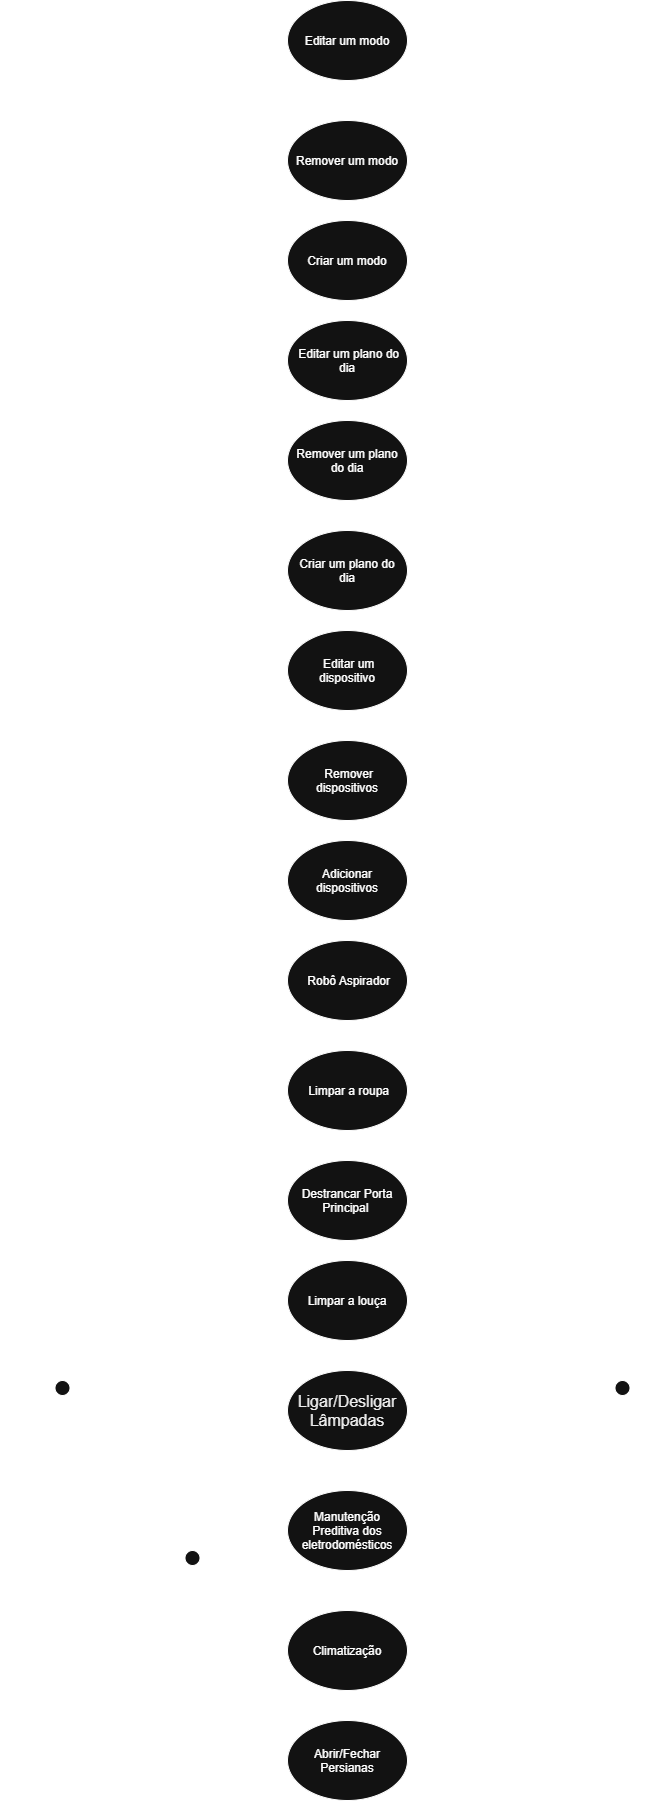

The diagram above was exported from draw.io. Its source (the exported page's mxGraphModel, read from the mxfile embedded in the PNG):
<mxGraphModel dx="2046" dy="3455" grid="1" gridSize="10" guides="1" tooltips="1" connect="1" arrows="1" fold="1" page="1" pageScale="1" pageWidth="827" pageHeight="1169" math="0" shadow="0">
  <root>
    <mxCell id="0" />
    <mxCell id="1" parent="0" />
    <mxCell id="caPHurZSHQvyjmHMMjam-5" edge="1" parent="1" source="caPHurZSHQvyjmHMMjam-1" style="edgeStyle=orthogonalEdgeStyle;rounded=0;orthogonalLoop=1;jettySize=auto;html=1;entryX=0;entryY=0.5;entryDx=0;entryDy=0;defaultLabelBackgroundColor=page;" target="caPHurZSHQvyjmHMMjam-4">
      <mxGeometry relative="1" as="geometry" />
    </mxCell>
    <mxCell id="caPHurZSHQvyjmHMMjam-13" edge="1" parent="1" source="caPHurZSHQvyjmHMMjam-1" style="edgeStyle=orthogonalEdgeStyle;rounded=0;orthogonalLoop=1;jettySize=auto;html=1;defaultLabelBackgroundColor=page;entryX=0;entryY=0.5;entryDx=0;entryDy=0;exitX=1;exitY=1;exitDx=0;exitDy=0;exitPerimeter=0;" target="caPHurZSHQvyjmHMMjam-12">
      <mxGeometry relative="1" x="-0.1689" as="geometry">
        <mxPoint x="-121.92782850150603" y="520" as="targetPoint" />
      </mxGeometry>
    </mxCell>
    <mxCell id="caPHurZSHQvyjmHMMjam-16" edge="1" parent="1" source="caPHurZSHQvyjmHMMjam-1" style="edgeStyle=orthogonalEdgeStyle;rounded=0;orthogonalLoop=1;jettySize=auto;html=1;defaultLabelBackgroundColor=page;entryX=0;entryY=0.5;entryDx=0;entryDy=0;" target="caPHurZSHQvyjmHMMjam-15">
      <mxGeometry relative="1" as="geometry">
        <Array as="points">
          <mxPoint x="115" y="60" />
        </Array>
        <mxPoint x="115" y="50" as="targetPoint" />
      </mxGeometry>
    </mxCell>
    <mxCell id="caPHurZSHQvyjmHMMjam-19" edge="1" parent="1" source="caPHurZSHQvyjmHMMjam-1" style="edgeStyle=orthogonalEdgeStyle;rounded=0;orthogonalLoop=1;jettySize=auto;html=1;defaultLabelBackgroundColor=page;entryX=0;entryY=0.5;entryDx=0;entryDy=0;" target="caPHurZSHQvyjmHMMjam-18">
      <mxGeometry relative="1" as="geometry">
        <Array as="points">
          <mxPoint x="115" y="-40" />
        </Array>
        <mxPoint x="115" y="-50.00000000000023" as="targetPoint" />
      </mxGeometry>
    </mxCell>
    <mxCell id="caPHurZSHQvyjmHMMjam-22" edge="1" parent="1" source="caPHurZSHQvyjmHMMjam-1" style="edgeStyle=orthogonalEdgeStyle;rounded=0;orthogonalLoop=1;jettySize=auto;html=1;entryX=0;entryY=0.5;entryDx=0;entryDy=0;defaultLabelBackgroundColor=page;" target="caPHurZSHQvyjmHMMjam-21">
      <mxGeometry relative="1" as="geometry">
        <Array as="points">
          <mxPoint x="115" y="-150" />
        </Array>
      </mxGeometry>
    </mxCell>
    <mxCell id="caPHurZSHQvyjmHMMjam-25" edge="1" parent="1" source="caPHurZSHQvyjmHMMjam-1" style="edgeStyle=orthogonalEdgeStyle;rounded=0;orthogonalLoop=1;jettySize=auto;html=1;entryX=0;entryY=0.5;entryDx=0;entryDy=0;defaultLabelBackgroundColor=page;" target="caPHurZSHQvyjmHMMjam-24">
      <mxGeometry relative="1" as="geometry">
        <Array as="points">
          <mxPoint x="115" y="-260" />
        </Array>
      </mxGeometry>
    </mxCell>
    <mxCell id="caPHurZSHQvyjmHMMjam-28" edge="1" parent="1" source="caPHurZSHQvyjmHMMjam-1" style="edgeStyle=orthogonalEdgeStyle;rounded=0;orthogonalLoop=1;jettySize=auto;html=1;defaultLabelBackgroundColor=page;entryX=0;entryY=0.5;entryDx=0;entryDy=0;" target="caPHurZSHQvyjmHMMjam-27">
      <mxGeometry relative="1" as="geometry">
        <Array as="points">
          <mxPoint x="115" y="-360" />
        </Array>
        <mxPoint x="115" y="-360" as="targetPoint" />
      </mxGeometry>
    </mxCell>
    <mxCell id="caPHurZSHQvyjmHMMjam-31" edge="1" parent="1" source="caPHurZSHQvyjmHMMjam-1" style="edgeStyle=orthogonalEdgeStyle;rounded=0;orthogonalLoop=1;jettySize=auto;html=1;entryX=0;entryY=0.5;entryDx=0;entryDy=0;defaultLabelBackgroundColor=page;" target="caPHurZSHQvyjmHMMjam-30">
      <mxGeometry relative="1" as="geometry">
        <Array as="points">
          <mxPoint x="115" y="-460" />
        </Array>
      </mxGeometry>
    </mxCell>
    <mxCell id="caPHurZSHQvyjmHMMjam-34" edge="1" parent="1" source="caPHurZSHQvyjmHMMjam-1" style="edgeStyle=orthogonalEdgeStyle;rounded=0;orthogonalLoop=1;jettySize=auto;html=1;defaultLabelBackgroundColor=page;entryX=0;entryY=0.5;entryDx=0;entryDy=0;" target="caPHurZSHQvyjmHMMjam-32">
      <mxGeometry relative="1" as="geometry">
        <Array as="points">
          <mxPoint x="115" y="-570" />
        </Array>
        <mxPoint x="60.00000000000023" y="-340" as="targetPoint" />
      </mxGeometry>
    </mxCell>
    <mxCell id="caPHurZSHQvyjmHMMjam-36" edge="1" parent="1" source="caPHurZSHQvyjmHMMjam-1" style="edgeStyle=orthogonalEdgeStyle;rounded=0;orthogonalLoop=1;jettySize=auto;html=1;defaultLabelBackgroundColor=page;entryX=0;entryY=0.5;entryDx=0;entryDy=0;" target="caPHurZSHQvyjmHMMjam-35">
      <mxGeometry relative="1" as="geometry">
        <Array as="points">
          <mxPoint x="115" y="-670" />
        </Array>
        <mxPoint x="40" y="-480" as="targetPoint" />
      </mxGeometry>
    </mxCell>
    <mxCell id="caPHurZSHQvyjmHMMjam-38" edge="1" parent="1" source="caPHurZSHQvyjmHMMjam-1" style="edgeStyle=orthogonalEdgeStyle;rounded=0;orthogonalLoop=1;jettySize=auto;html=1;defaultLabelBackgroundColor=page;entryX=0;entryY=0.5;entryDx=0;entryDy=0;" target="caPHurZSHQvyjmHMMjam-37">
      <mxGeometry relative="1" as="geometry">
        <Array as="points">
          <mxPoint x="115" y="-780" />
        </Array>
        <mxPoint x="50" y="-500" as="targetPoint" />
      </mxGeometry>
    </mxCell>
    <mxCell id="caPHurZSHQvyjmHMMjam-40" edge="1" parent="1" source="caPHurZSHQvyjmHMMjam-1" style="edgeStyle=orthogonalEdgeStyle;rounded=0;orthogonalLoop=1;jettySize=auto;html=1;defaultLabelBackgroundColor=page;entryX=0;entryY=0.5;entryDx=0;entryDy=0;" target="caPHurZSHQvyjmHMMjam-39">
      <mxGeometry relative="1" as="geometry">
        <Array as="points">
          <mxPoint x="115" y="-880" />
        </Array>
        <mxPoint x="50" y="-540" as="targetPoint" />
      </mxGeometry>
    </mxCell>
    <mxCell id="caPHurZSHQvyjmHMMjam-42" edge="1" parent="1" source="caPHurZSHQvyjmHMMjam-1" style="edgeStyle=orthogonalEdgeStyle;rounded=0;orthogonalLoop=1;jettySize=auto;html=1;defaultLabelBackgroundColor=page;entryX=0;entryY=0.5;entryDx=0;entryDy=0;" target="caPHurZSHQvyjmHMMjam-41">
      <mxGeometry relative="1" as="geometry">
        <Array as="points">
          <mxPoint x="115" y="-980" />
        </Array>
        <mxPoint x="40" y="-600" as="targetPoint" />
      </mxGeometry>
    </mxCell>
    <mxCell id="caPHurZSHQvyjmHMMjam-44" edge="1" parent="1" source="caPHurZSHQvyjmHMMjam-1" style="edgeStyle=orthogonalEdgeStyle;rounded=0;orthogonalLoop=1;jettySize=auto;html=1;defaultLabelBackgroundColor=page;entryX=0;entryY=0.5;entryDx=0;entryDy=0;" target="caPHurZSHQvyjmHMMjam-43">
      <mxGeometry relative="1" as="geometry">
        <Array as="points">
          <mxPoint x="115" y="-1080" />
        </Array>
        <mxPoint x="70" y="-530" as="targetPoint" />
      </mxGeometry>
    </mxCell>
    <mxCell id="caPHurZSHQvyjmHMMjam-46" edge="1" parent="1" source="caPHurZSHQvyjmHMMjam-1" style="edgeStyle=orthogonalEdgeStyle;rounded=0;orthogonalLoop=1;jettySize=auto;html=1;defaultLabelBackgroundColor=page;entryX=0;entryY=0.5;entryDx=0;entryDy=0;" target="caPHurZSHQvyjmHMMjam-45">
      <mxGeometry relative="1" as="geometry">
        <Array as="points">
          <mxPoint x="115" y="-1200" />
        </Array>
        <mxPoint x="170" y="-1220" as="targetPoint" />
      </mxGeometry>
    </mxCell>
    <mxCell id="caPHurZSHQvyjmHMMjam-49" edge="1" parent="1" source="caPHurZSHQvyjmHMMjam-1" style="edgeStyle=orthogonalEdgeStyle;rounded=0;orthogonalLoop=1;jettySize=auto;html=1;defaultLabelBackgroundColor=page;entryX=0;entryY=0.5;entryDx=0;entryDy=0;" target="caPHurZSHQvyjmHMMjam-48">
      <mxGeometry relative="1" as="geometry">
        <Array as="points">
          <mxPoint x="60" y="170" />
          <mxPoint x="60" y="520" />
        </Array>
        <mxPoint x="115" y="520" as="targetPoint" />
      </mxGeometry>
    </mxCell>
    <mxCell id="caPHurZSHQvyjmHMMjam-1" parent="1" style="shape=umlActor;verticalLabelPosition=bottom;verticalAlign=top;html=1;outlineConnect=0;labelPerimeter=1;" value="Administrador" vertex="1">
      <mxGeometry height="60" width="30" x="100" y="140" as="geometry" />
    </mxCell>
    <mxCell id="caPHurZSHQvyjmHMMjam-6" edge="1" parent="1" source="caPHurZSHQvyjmHMMjam-3" style="edgeStyle=orthogonalEdgeStyle;rounded=0;orthogonalLoop=1;jettySize=auto;html=1;entryX=1;entryY=0.5;entryDx=0;entryDy=0;defaultLabelBackgroundColor=page;" target="caPHurZSHQvyjmHMMjam-4">
      <mxGeometry relative="1" as="geometry" />
    </mxCell>
    <mxCell id="caPHurZSHQvyjmHMMjam-14" edge="1" parent="1" source="caPHurZSHQvyjmHMMjam-3" style="edgeStyle=orthogonalEdgeStyle;rounded=0;orthogonalLoop=1;jettySize=auto;html=1;defaultLabelBackgroundColor=page;libavoidRouting=1;entryX=1;entryY=0.5;entryDx=0;entryDy=0;" target="caPHurZSHQvyjmHMMjam-12">
      <mxGeometry relative="1" as="geometry">
        <Array as="points">
          <mxPoint x="675" y="410" />
        </Array>
        <mxPoint x="675" y="400" as="targetPoint" />
      </mxGeometry>
    </mxCell>
    <mxCell id="caPHurZSHQvyjmHMMjam-17" edge="1" parent="1" source="caPHurZSHQvyjmHMMjam-3" style="edgeStyle=orthogonalEdgeStyle;rounded=0;orthogonalLoop=1;jettySize=auto;html=1;entryX=1;entryY=0.5;entryDx=0;entryDy=0;defaultLabelBackgroundColor=page;" target="caPHurZSHQvyjmHMMjam-15">
      <mxGeometry relative="1" as="geometry">
        <Array as="points">
          <mxPoint x="675" y="60" />
        </Array>
      </mxGeometry>
    </mxCell>
    <mxCell id="caPHurZSHQvyjmHMMjam-20" edge="1" parent="1" source="caPHurZSHQvyjmHMMjam-3" style="edgeStyle=orthogonalEdgeStyle;rounded=0;orthogonalLoop=1;jettySize=auto;html=1;entryX=1;entryY=0.5;entryDx=0;entryDy=0;defaultLabelBackgroundColor=page;" target="caPHurZSHQvyjmHMMjam-18">
      <mxGeometry relative="1" as="geometry">
        <Array as="points">
          <mxPoint x="675" y="-40" />
        </Array>
      </mxGeometry>
    </mxCell>
    <mxCell id="caPHurZSHQvyjmHMMjam-23" edge="1" parent="1" source="caPHurZSHQvyjmHMMjam-3" style="edgeStyle=orthogonalEdgeStyle;rounded=0;orthogonalLoop=1;jettySize=auto;html=1;entryX=1;entryY=0.5;entryDx=0;entryDy=0;defaultLabelBackgroundColor=page;" target="caPHurZSHQvyjmHMMjam-21">
      <mxGeometry relative="1" as="geometry">
        <Array as="points">
          <mxPoint x="675" y="-150" />
        </Array>
      </mxGeometry>
    </mxCell>
    <mxCell id="caPHurZSHQvyjmHMMjam-26" edge="1" parent="1" source="caPHurZSHQvyjmHMMjam-3" style="edgeStyle=orthogonalEdgeStyle;rounded=0;orthogonalLoop=1;jettySize=auto;html=1;entryX=1;entryY=0.5;entryDx=0;entryDy=0;defaultLabelBackgroundColor=page;" target="caPHurZSHQvyjmHMMjam-24">
      <mxGeometry relative="1" as="geometry">
        <Array as="points">
          <mxPoint x="675" y="-260" />
        </Array>
      </mxGeometry>
    </mxCell>
    <mxCell id="caPHurZSHQvyjmHMMjam-50" edge="1" parent="1" source="caPHurZSHQvyjmHMMjam-3" style="edgeStyle=orthogonalEdgeStyle;rounded=0;orthogonalLoop=1;jettySize=auto;html=1;defaultLabelBackgroundColor=page;entryX=1;entryY=0.5;entryDx=0;entryDy=0;" target="caPHurZSHQvyjmHMMjam-48">
      <mxGeometry relative="1" as="geometry">
        <Array as="points">
          <mxPoint x="675" y="520" />
        </Array>
        <mxPoint x="675.0000000000005" y="520" as="targetPoint" />
      </mxGeometry>
    </mxCell>
    <mxCell id="caPHurZSHQvyjmHMMjam-3" parent="1" style="shape=umlActor;verticalLabelPosition=bottom;verticalAlign=top;html=1;outlineConnect=0;labelPerimeter=1;" value="Utilizador" vertex="1">
      <mxGeometry height="60" width="30" x="660" y="140" as="geometry" />
    </mxCell>
    <mxCell id="caPHurZSHQvyjmHMMjam-4" parent="1" style="ellipse;whiteSpace=wrap;html=1;shapeInside=1;" value="&lt;span class=&quot;NormalTextRun SCXW169585787 BCX0&quot; style=&quot;-webkit-user-drag: none; -webkit-tap-highlight-color: transparent; margin: 0px; padding: 0px; user-select: text; color: rgb(0, 0, 0); font-family: Aptos, Aptos_EmbeddedFont, Aptos_MSFontService, sans-serif; font-size: 16px; font-variant-ligatures: none; text-align: justify; white-space: pre-wrap; background-color: rgb(255, 255, 255);&quot;&gt;Ligar&lt;/span&gt;&lt;span class=&quot;NormalTextRun SCXW169585787 BCX0&quot; style=&quot;-webkit-user-drag: none; -webkit-tap-highlight-color: transparent; margin: 0px; padding: 0px; user-select: text; color: rgb(0, 0, 0); font-family: Aptos, Aptos_EmbeddedFont, Aptos_MSFontService, sans-serif; font-size: 16px; font-variant-ligatures: none; text-align: justify; white-space: pre-wrap; background-color: rgb(255, 255, 255);&quot;&gt;/&lt;/span&gt;&lt;span class=&quot;NormalTextRun SCXW169585787 BCX0&quot; style=&quot;-webkit-user-drag: none; -webkit-tap-highlight-color: transparent; margin: 0px; padding: 0px; user-select: text; color: rgb(0, 0, 0); font-family: Aptos, Aptos_EmbeddedFont, Aptos_MSFontService, sans-serif; font-size: 16px; font-variant-ligatures: none; text-align: justify; white-space: pre-wrap; background-color: rgb(255, 255, 255);&quot;&gt;Desligar Lâmpadas&lt;/span&gt;" vertex="1">
      <mxGeometry height="80" width="120" x="340" y="130" as="geometry" />
    </mxCell>
    <mxCell id="caPHurZSHQvyjmHMMjam-7" parent="1" style="ellipse;whiteSpace=wrap;html=1;shapeInside=1;" value="Manutenção Preditiva dos eletrodomésticos" vertex="1">
      <mxGeometry height="80" width="120" x="340" y="250" as="geometry" />
    </mxCell>
    <mxCell id="caPHurZSHQvyjmHMMjam-11" edge="1" parent="1" source="caPHurZSHQvyjmHMMjam-9" style="edgeStyle=orthogonalEdgeStyle;rounded=0;orthogonalLoop=1;jettySize=auto;html=1;entryX=0;entryY=0.5;entryDx=0;entryDy=0;defaultLabelBackgroundColor=page;" target="caPHurZSHQvyjmHMMjam-7">
      <mxGeometry relative="1" as="geometry" />
    </mxCell>
    <mxCell id="caPHurZSHQvyjmHMMjam-9" parent="1" style="shape=umlActor;verticalLabelPosition=bottom;verticalAlign=top;html=1;outlineConnect=0;labelPerimeter=1;" value="Sistema de eletrodomésticos" vertex="1">
      <mxGeometry height="60" width="30" x="230" y="310" as="geometry" />
    </mxCell>
    <mxCell id="caPHurZSHQvyjmHMMjam-10" edge="1" parent="1" source="caPHurZSHQvyjmHMMjam-1" style="edgeStyle=orthogonalEdgeStyle;rounded=0;orthogonalLoop=1;jettySize=auto;html=1;entryX=0;entryY=0.5;entryDx=0;entryDy=0;defaultLabelBackgroundColor=page;" target="caPHurZSHQvyjmHMMjam-7">
      <mxGeometry relative="1" x="0.0242" as="geometry" />
    </mxCell>
    <mxCell id="caPHurZSHQvyjmHMMjam-12" parent="1" style="ellipse;whiteSpace=wrap;html=1;shapeInside=1;" value="Climatização" vertex="1">
      <mxGeometry height="80" width="120" x="340" y="370" as="geometry" />
    </mxCell>
    <mxCell id="caPHurZSHQvyjmHMMjam-15" parent="1" style="ellipse;whiteSpace=wrap;html=1;shapeInside=1;" value="Limpar a louça" vertex="1">
      <mxGeometry height="80" width="120" x="340" y="20" as="geometry" />
    </mxCell>
    <mxCell id="caPHurZSHQvyjmHMMjam-18" parent="1" style="ellipse;whiteSpace=wrap;html=1;shapeInside=1;" value="Destrancar Porta Principal&amp;nbsp;" vertex="1">
      <mxGeometry height="80" width="120" x="340" y="-80" as="geometry" />
    </mxCell>
    <mxCell id="caPHurZSHQvyjmHMMjam-21" parent="1" style="ellipse;whiteSpace=wrap;html=1;shapeInside=1;" value="&amp;nbsp;Limpar a roupa" vertex="1">
      <mxGeometry height="80" width="120" x="340" y="-190" as="geometry" />
    </mxCell>
    <mxCell id="caPHurZSHQvyjmHMMjam-24" parent="1" style="ellipse;whiteSpace=wrap;html=1;shapeInside=1;" value="&amp;nbsp;Robô Aspirador" vertex="1">
      <mxGeometry height="80" width="120" x="340" y="-300" as="geometry" />
    </mxCell>
    <mxCell id="caPHurZSHQvyjmHMMjam-27" parent="1" style="ellipse;whiteSpace=wrap;html=1;shapeInside=1;" value="Adicionar dispositivos" vertex="1">
      <mxGeometry height="80" width="120" x="340" y="-400" as="geometry" />
    </mxCell>
    <mxCell id="caPHurZSHQvyjmHMMjam-30" parent="1" style="ellipse;whiteSpace=wrap;html=1;shapeInside=1;" value="&amp;nbsp;Remover dispositivos" vertex="1">
      <mxGeometry height="80" width="120" x="340" y="-500" as="geometry" />
    </mxCell>
    <mxCell id="caPHurZSHQvyjmHMMjam-32" parent="1" style="ellipse;whiteSpace=wrap;html=1;shapeInside=1;" value="&amp;nbsp;Editar um dispositivo" vertex="1">
      <mxGeometry height="80" width="120" x="340" y="-610" as="geometry" />
    </mxCell>
    <mxCell id="caPHurZSHQvyjmHMMjam-35" parent="1" style="ellipse;whiteSpace=wrap;html=1;shapeInside=1;" value="Criar um plano do dia" vertex="1">
      <mxGeometry height="80" width="120" x="340" y="-710" as="geometry" />
    </mxCell>
    <mxCell id="caPHurZSHQvyjmHMMjam-37" parent="1" style="ellipse;whiteSpace=wrap;html=1;shapeInside=1;" value="Remover um plano do dia" vertex="1">
      <mxGeometry height="80" width="120" x="340" y="-820" as="geometry" />
    </mxCell>
    <mxCell id="caPHurZSHQvyjmHMMjam-39" parent="1" style="ellipse;whiteSpace=wrap;html=1;shapeInside=1;" value="&amp;nbsp;Editar um plano do dia" vertex="1">
      <mxGeometry height="80" width="120" x="340" y="-920" as="geometry" />
    </mxCell>
    <mxCell id="caPHurZSHQvyjmHMMjam-41" parent="1" style="ellipse;whiteSpace=wrap;html=1;shapeInside=1;" value="Criar um modo" vertex="1">
      <mxGeometry height="80" width="120" x="340" y="-1020" as="geometry" />
    </mxCell>
    <mxCell id="caPHurZSHQvyjmHMMjam-43" parent="1" style="ellipse;whiteSpace=wrap;html=1;shapeInside=1;" value="Remover um modo" vertex="1">
      <mxGeometry height="80" width="120" x="340" y="-1120" as="geometry" />
    </mxCell>
    <mxCell id="caPHurZSHQvyjmHMMjam-45" parent="1" style="ellipse;whiteSpace=wrap;html=1;shapeInside=1;" value="Editar um modo" vertex="1">
      <mxGeometry height="80" width="120" x="340" y="-1240" as="geometry" />
    </mxCell>
    <mxCell id="caPHurZSHQvyjmHMMjam-48" parent="1" style="ellipse;whiteSpace=wrap;html=1;shapeInside=1;" value="Abrir/Fechar Persianas" vertex="1">
      <mxGeometry height="80" width="120" x="340" y="480" as="geometry" />
    </mxCell>
  </root>
</mxGraphModel>